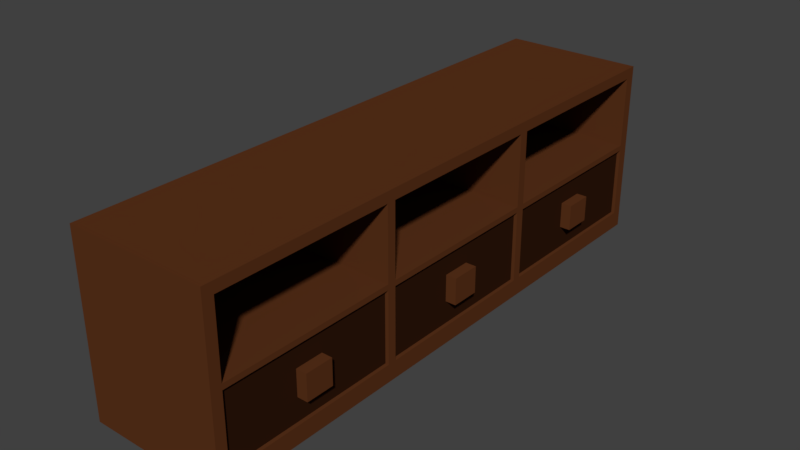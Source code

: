 # Source: tv_table_wip.blend  (saved by Blender 2.79.0; exported with 4.5.12 LTS)
import bpy
from mathutils import Matrix  # noqa: F401  (used for matrix-valued properties, if any)

bpy.ops.wm.read_factory_settings(use_empty=True)
scene = bpy.context.scene
scene.name = 'Scene'

# ---- collections
col_collection_1 = bpy.data.collections.new('Collection 1'); scene.collection.children.link(col_collection_1)

# ---- materials (node trees are filled in below, after node groups)
mat_material_001 = bpy.data.materials.new('Material.001')
mat_material_001.alpha_threshold = 0.0
mat_material_001.use_transparent_shadow = False
mat_material_001.diffuse_color = (0.1065, 0.03309, 0.01097, 1.0)
mat_material_001.roughness = 0.5
mat_material_002 = bpy.data.materials.new('Material.002')
mat_material_002.alpha_threshold = 0.0
mat_material_002.use_transparent_shadow = False
mat_material_002.diffuse_color = (0.0291, 0.009432, 0.0036, 1.0)
mat_material_002.roughness = 0.5

# ---- material node trees

# ---- world
world_world = bpy.data.worlds.new('World'); scene.world = world_world
world_world.color = (0.05088, 0.05088, 0.05088)
world_world.use_sun_shadow = False
world_world.sun_shadow_jitter_overblur = 0.0
world_world.cycles.sampling_method = 'MANUAL'

# ---- meshes
me_cube_001 = bpy.data.meshes.new('Cube.001')
me_cube_001.from_pydata([(-0.2, -0.8, 0.008), (-0.2, -0.8, 1.608), (-0.2, 0.8, 0.008), (-0.2, 0.8, 1.608), (0.2, -0.8, 0.008), (0.2, -0.8, 1.608), (0.2, 0.8, 0.008), (0.2, 0.8, 1.608), (0.2, -0.8, 0.168), (0.2, 0.8, 0.168), (-0.2, 0.8, 0.168), (-0.2, -0.8, 0.168), (-0.2, -0.75, 0.008), (-0.2, -0.77, 1.608), (0.2, -0.75, 0.008), (0.2, -0.77, 1.608), (-0.2, -0.77, 0.168), (0.2, -0.77, 0.168), (-0.2, 0.77, 1.608), (0.2, 0.75, 0.008), (-0.2, 0.77, 0.168), (-0.2, 0.75, 0.008), (0.2, 0.77, 1.608), (0.2, 0.77, 0.168), (0.2, -0.8, 1.512), (0.2, 0.8, 1.512), (-0.2, 0.8, 1.512), (-0.2, -0.8, 1.512), (0.2, -0.77, 1.512), (-0.2, -0.77, 1.512), (0.2, 0.77, 1.512), (-0.2, 0.77, 1.512), (0.2, -0.8, 0.865), (0.2, -0.8, 0.815), (0.2, 0.8, 0.865), (0.2, 0.8, 0.815), (-0.2, 0.8, 0.865), (-0.2, 0.8, 0.815), (0.2, -0.77, 0.815), (0.2, -0.77, 0.865), (-0.2, -0.77, 0.865), (-0.2, -0.77, 0.815), (0.2, 0.77, 0.815), (0.2, 0.77, 0.865), (-0.2, 0.77, 0.815), (-0.2, 0.77, 0.865), (-0.2, -0.8, 0.865), (-0.2, -0.8, 0.815), (-0.17, -0.2442, 1.512), (-0.17, -0.2442, 0.865), (-0.17, -0.2692, 0.865), (-0.17, -0.2692, 1.512), (-0.17, 0.2692, 1.512), (-0.17, 0.2692, 0.865), (-0.17, 0.2442, 0.865), (-0.17, 0.2442, 1.512), (-0.17, 0.77, 0.865), (-0.17, 0.77, 1.512), (-0.17, -0.77, 1.512), (-0.17, -0.77, 0.865), (-0.2, 0.2625, 0.008), (-0.2, 0.2375, 0.008), (-0.2, -0.2375, 0.008), (-0.2, -0.2625, 0.008), (0.2, 0.2692, 1.608), (0.2, 0.2442, 1.608), (0.2, -0.2442, 1.608), (0.2, -0.2692, 1.608), (0.2, 0.2442, 0.168), (0.2, 0.2692, 0.168), (0.2, -0.2692, 0.168), (0.2, -0.2442, 0.168), (-0.2, -0.2692, 1.608), (-0.2, -0.2442, 1.608), (-0.2, 0.2442, 1.608), (-0.2, 0.2692, 1.608), (0.2, -0.2375, 0.008), (0.2, -0.2625, 0.008), (0.2, 0.2625, 0.008), (0.2, 0.2375, 0.008), (-0.2, -0.2442, 0.168), (-0.2, -0.2692, 0.168), (-0.2, 0.2692, 0.168), (-0.2, 0.2442, 0.168), (-0.2, -0.2692, 1.512), (-0.2, -0.2442, 1.512), (-0.2, 0.2442, 1.512), (-0.2, 0.2692, 1.512), (0.2, 0.2692, 1.512), (0.2, 0.2442, 1.512), (0.2, -0.2442, 1.512), (0.2, -0.2692, 1.512), (0.2, 0.2692, 0.865), (0.2, 0.2442, 0.865), (0.2, -0.2442, 0.865), (0.2, -0.2692, 0.865), (0.2, -0.2692, 0.815), (0.2, -0.2442, 0.815), (0.2, 0.2442, 0.815), (0.2, 0.2692, 0.815), (-0.2, -0.2692, 0.865), (-0.2, -0.2442, 0.865), (-0.2, 0.2442, 0.865), (-0.2, 0.2692, 0.865), (-0.2, 0.2692, 0.815), (-0.2, 0.2442, 0.815), (-0.2, -0.2442, 0.815), (-0.2, -0.2692, 0.815), (0.19, -0.5594, 0.3742), (0.19, -0.5594, 0.6088), (0.19, 0.5594, 0.6088), (0.19, 0.5594, 0.3742), (0.19, 0.04019, 0.611), (0.19, 0.04019, 0.372), (0.19, 0.4798, 0.3742), (0.19, 0.4798, 0.6088), (0.19, -0.4798, 0.6088), (0.19, -0.4798, 0.3742), (0.19, -0.04019, 0.372), (0.19, -0.04019, 0.611), (0.19, -0.77, 0.168), (0.19, -0.77, 0.815), (0.19, 0.77, 0.815), (0.19, 0.77, 0.168), (0.19, 0.2442, 0.815), (0.19, 0.2442, 0.168), (0.19, 0.2692, 0.168), (0.19, 0.2692, 0.815), (0.19, -0.2692, 0.815), (0.19, -0.2692, 0.168), (0.19, -0.2442, 0.168), (0.19, -0.2442, 0.815), (0.22, -0.5594, 0.3742), (0.22, -0.5594, 0.6088), (0.22, 0.5594, 0.6088), (0.22, 0.5594, 0.3742), (0.22, 0.04019, 0.611), (0.22, 0.04019, 0.372), (0.22, 0.4798, 0.3742), (0.22, 0.4798, 0.6088), (0.22, -0.4798, 0.6088), (0.22, -0.4798, 0.3742), (0.22, -0.04019, 0.372), (0.22, -0.04019, 0.611)], [], [(4, 8, 11, 0), (31, 18, 3, 26), (26, 3, 7, 25), (28, 15, 5, 24), (12, 14, 4, 0), (15, 13, 1, 5), (29, 13, 72, 84), (21, 20, 10, 2), (2, 10, 9, 6), (14, 17, 8, 4), (24, 5, 1, 27), (0, 11, 16, 12), (19, 23, 69, 78), (22, 18, 75, 64), (67, 72, 13, 15), (27, 1, 13, 29), (25, 7, 22, 30), (2, 6, 19, 21), (7, 3, 18, 22), (61, 79, 76, 62), (6, 9, 23, 19), (16, 41, 107, 81), (46, 27, 29, 40), (36, 26, 25, 34), (40, 29, 84, 100), (39, 28, 24, 32), (9, 35, 42, 23), (20, 44, 37, 10), (77, 70, 17, 14), (45, 31, 26, 36), (34, 25, 30, 43), (32, 24, 27, 46), (17, 38, 33, 8), (43, 92, 99, 42), (91, 28, 58, 51), (10, 37, 35, 9), (11, 47, 41, 16), (45, 36, 37, 44), (36, 34, 35, 37), (39, 32, 33, 38), (32, 46, 47, 33), (40, 100, 107, 41), (46, 40, 41, 47), (34, 43, 42, 35), (56, 57, 52, 53), (8, 33, 47, 11), (101, 102, 105, 106), (103, 45, 44, 104), (93, 94, 97, 98), (95, 39, 38, 96), (101, 85, 86, 102), (103, 87, 31, 45), (39, 95, 50, 59), (89, 90, 48, 55), (79, 68, 71, 76), (71, 68, 125, 130), (80, 106, 105, 83), (82, 104, 44, 20), (85, 73, 74, 86), (87, 75, 18, 31), (63, 77, 14, 12), (60, 82, 20, 21), (65, 74, 73, 66), (30, 22, 64, 88), (62, 80, 83, 61), (12, 16, 81, 63), (89, 65, 66, 90), (91, 67, 15, 28), (96, 38, 121, 128), (99, 69, 126, 127), (101, 106, 107, 100), (103, 104, 105, 102), (93, 98, 99, 92), (95, 96, 97, 94), (85, 101, 100, 84), (87, 103, 102, 86), (89, 93, 92, 88), (91, 95, 94, 90), (98, 68, 69, 99), (96, 70, 71, 97), (106, 80, 81, 107), (104, 82, 83, 105), (73, 85, 84, 72), (75, 87, 86, 74), (80, 62, 63, 81), (82, 60, 61, 83), (65, 89, 88, 64), (67, 91, 90, 66), (79, 61, 60, 78), (77, 63, 62, 76), (74, 65, 64, 75), (72, 67, 66, 73), (68, 79, 78, 69), (70, 77, 76, 71), (21, 19, 78, 60), (54, 55, 48, 49), (50, 51, 58, 59), (95, 91, 51, 50), (28, 39, 59, 58), (93, 89, 55, 54), (92, 43, 56, 53), (90, 94, 49, 48), (30, 88, 52, 57), (88, 92, 53, 52), (43, 30, 57, 56), (94, 93, 54, 49), (116, 109, 133, 140), (117, 116, 140, 141), (110, 115, 139, 134), (23, 42, 122, 123), (70, 96, 128, 129), (68, 98, 124, 125), (98, 97, 131, 124), (69, 23, 123, 126), (38, 17, 120, 121), (17, 70, 129, 120), (97, 71, 130, 131), (42, 99, 127, 122), (108, 109, 121, 120), (110, 111, 123, 122), (112, 113, 125, 124), (114, 115, 127, 126), (116, 117, 129, 128), (118, 119, 131, 130), (111, 114, 126, 123), (115, 110, 122, 127), (113, 118, 130, 125), (119, 112, 124, 131), (117, 108, 120, 129), (109, 116, 128, 121), (141, 140, 133, 132), (135, 134, 139, 138), (137, 136, 143, 142), (111, 110, 134, 135), (118, 113, 137, 142), (119, 118, 142, 143), (113, 112, 136, 137), (112, 119, 143, 136), (114, 111, 135, 138), (115, 114, 138, 139), (108, 117, 141, 132), (109, 108, 132, 133)])
me_cube_001.polygons.foreach_set('material_index', [0, 0, 0, 0, 0, 0, 0, 0, 0, 0, 0, 0, 0, 0, 0, 0, 0, 0, 0, 0, 0, 0, 0, 0, 0, 0, 0, 0, 0, 0, 0, 0, 0, 0, 0, 0, 0, 0, 0, 0, 0, 0, 0, 0, 0, 0, 0, 0, 0, 0, 0, 0, 0, 0, 0, 0, 0, 0, 0, 0, 0, 0, 0, 0, 0, 0, 0, 0, 0, 0, 0, 0, 0, 0, 0, 0, 0, 0, 0, 0, 0, 0, 0, 0, 0, 0, 0, 0, 0, 0, 0, 0, 0, 0, 0, 0, 0, 0, 0, 0, 0, 0, 0, 0, 0, 0, 0, 0, 0, 0, 0, 0, 0, 0, 0, 0, 0, 0, 1, 1, 1, 1, 1, 1, 1, 1, 1, 1, 1, 1, 0, 0, 0, 0, 0, 0, 0, 0, 0, 0, 0, 0])
me_cube_001.materials.append(mat_material_001)
me_cube_001.materials.append(mat_material_002)
me_cube_001.use_remesh_preserve_volume = False
me_cube_001.use_remesh_preserve_attributes = False
me_cube_001.use_mirror_vertex_groups = False
me_cube_001.update()

# ---- objects
ob_cube = bpy.data.objects.new('Cube', me_cube_001)

# ---- transforms, parenting, visibility, modifiers, constraints
ob_cube.location = (0.0, 0.0, 0.0)
ob_cube.scale = (1.0, 1.0, 0.3125)
ob_cube.lineart.crease_threshold = 0.0

# ---- collection membership
col_collection_1.objects.link(ob_cube)

# ---- scene / render settings (as saved in the file)
scene.frame_start = 1; scene.frame_end = 250; scene.frame_set(1)
scene.render.engine = 'BLENDER_EEVEE_NEXT'
scene.render.resolution_percentage = 50
scene.render.dither_intensity = 0.0
scene.cycles.use_denoising = False
scene.cycles.samples = 128
scene.cycles.sampling_pattern = 'TABULATED_SOBOL'
scene.cycles.use_adaptive_sampling = False
scene.cycles.use_light_tree = False
scene.cycles.blur_glossy = 0.0
scene.cycles.sample_clamp_indirect = 0.0
scene.view_settings.view_transform = 'Standard'
bpy.context.view_layer.update()

# ---- added for rendering (the .blend has no active camera and no usable light): camera, sun
cam_auto = bpy.data.cameras.new('AutoCamera')
cam_auto.lens = 50.0
cam_auto.sensor_width = 36.0
cam_auto.clip_end = 1000.0
ob_auto_camera = bpy.data.objects.new('AutoCamera', cam_auto)
scene.collection.objects.link(ob_auto_camera)
ob_auto_camera.location = (1.6089, -1.91868, 1.53162)
ob_auto_camera.rotation_euler = (1.09748, -7.21219e-08, 0.694738)
scene.camera = ob_auto_camera
light_auto_sun = bpy.data.lights.new('AutoSun', 'SUN')
light_auto_sun.energy = 3.0
light_auto_sun.angle = 0.0523599
ob_auto_sun = bpy.data.objects.new('AutoSun', light_auto_sun)
scene.collection.objects.link(ob_auto_sun)
ob_auto_sun.rotation_euler = (0.872665, 0.174533, 0.523599)
bpy.context.view_layer.update()
